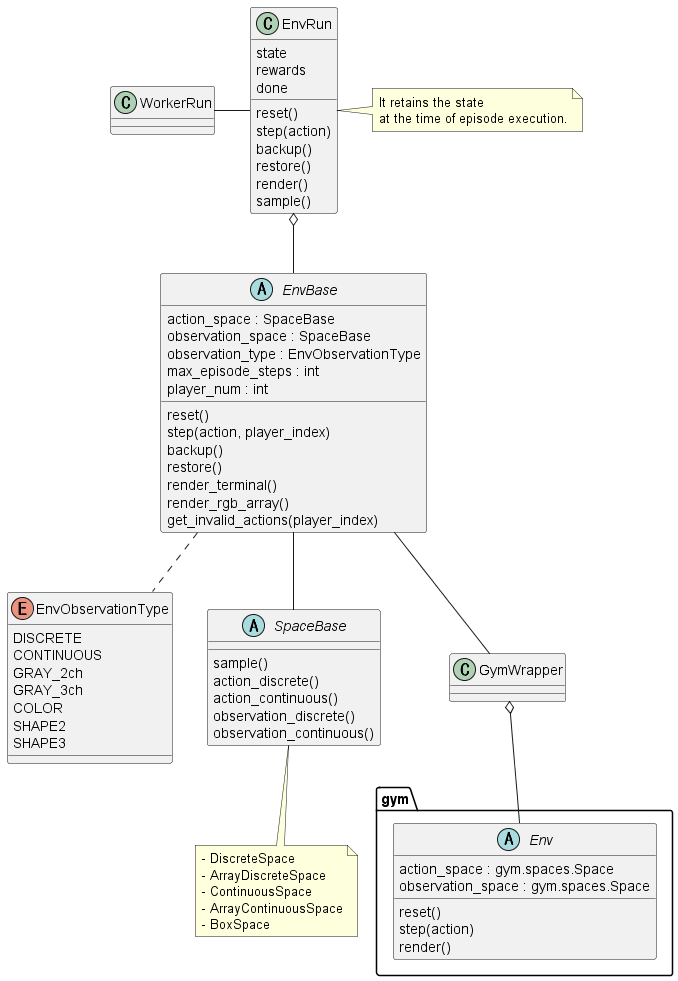

The diagram above was rendered by PlantUML. Its source (embedded in the PNG):
@startuml class_env

enum EnvObservationType {
    DISCRETE
    CONTINUOUS
    GRAY_2ch
    GRAY_3ch
    COLOR
    SHAPE2
    SHAPE3
}


abstract SpaceBase {
    sample()
    action_discrete()
    action_continuous()
    observation_discrete()
    observation_continuous()
}

note as SpaceMemo
- DiscreteSpace
- ArrayDiscreteSpace
- ContinuousSpace
- ArrayContinuousSpace
- BoxSpace
end note

SpaceBase <|-- SpaceMemo


abstract EnvBase {
    action_space : SpaceBase
    observation_space : SpaceBase
    observation_type : EnvObservationType
    max_episode_steps : int
    player_num : int
    reset()
    step(action, player_index)
    backup()
    restore()
    render_terminal()
    render_rgb_array()
    get_invalid_actions(player_index)
} 

EnvBase .. EnvObservationType
EnvBase -- SpaceBase


abstract gym.Env {
    action_space : gym.spaces.Space
    observation_space : gym.spaces.Space
    reset()
    step(action)
    render()
}
class GymWrapper {}

GymWrapper o-- gym.Env
EnvBase -- GymWrapper

abstract SpaceBase {

}

class EnvRun {
    state
    rewards
    done
    reset()
    step(action)
    backup()
    restore()
    render()
    sample()
}
EnvRun o-- EnvBase

note "It retains the state \nat the time of episode execution." as EnvRunMemo
EnvRun . EnvRunMemo


class WorkerRun {}
WorkerRun - EnvRun


@enduml